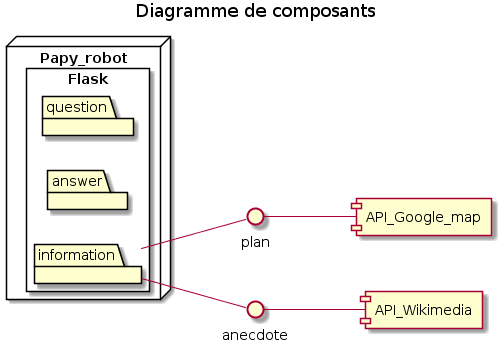

The diagram above was rendered by PlantUML. Its source (embedded in the PNG):
@startuml 06_component
title Diagramme de composants

node Papy_robot{
    rectangle Flask{
        left to right direction
        package question
        package answer
        package information
    }
}

component API_Google_map

component API_Wikimedia

information --  plan
plan -- API_Google_map
information -- anecdote
anecdote -- API_Wikimedia

@enduml